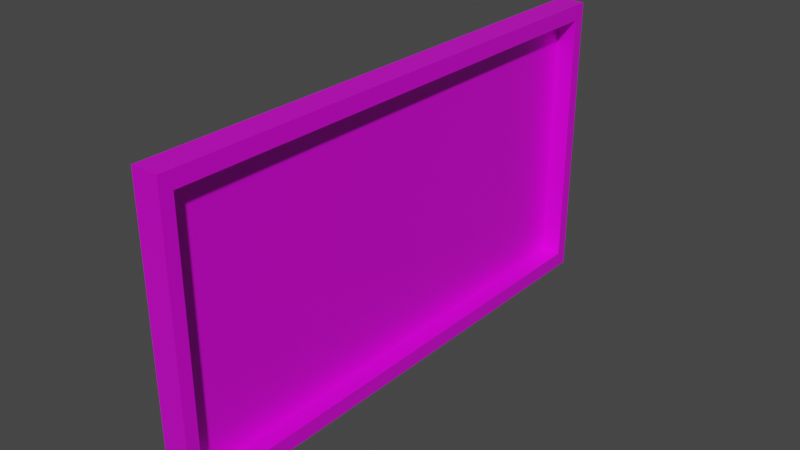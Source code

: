 # Source: ventana_oficina.blend  (saved by Blender 2.93.21; exported with 4.5.12 LTS)
import bpy
from mathutils import Matrix  # noqa: F401  (used for matrix-valued properties, if any)

bpy.ops.wm.read_factory_settings(use_empty=True)
scene = bpy.context.scene
scene.name = 'Scene'

# ---- collections
col_collection = bpy.data.collections.new('Collection'); scene.collection.children.link(col_collection)

# ---- images (referenced by path relative to the original .blend; pixels are not part of the script)
import os
ASSET_DIR = os.environ.get("B2B_ASSET_DIR", "")  # directory of the original .blend (textures are referenced by path, not embedded)
HERE = os.path.dirname(os.path.abspath(__file__))  # packed textures are extracted next to this script under _unpacked/

def load_image(name, relpath, width, height, colorspace="sRGB"):
    """Load a texture the original file referenced (path relative to the .blend, or extracted next to this script)."""
    p = next((c for c in (os.path.join(HERE, relpath), os.path.join(ASSET_DIR, relpath)) if relpath and os.path.exists(c)), "")
    if p:
        img = bpy.data.images.load(p, check_existing=True)
        img.name = name
    else:  # same state as the original file: an image datablock whose file is absent (Cycles renders it pink)
        img = bpy.data.images.new(name, width, height)
        img.source = "FILE"
        img.filepath = "//" + (relpath or name)
    img.colorspace_settings.name = colorspace
    return img
img_material_base_color = load_image('Material Base Color', 'textura_ventana_oficina.png', 1024, 1024, 'sRGB')

# ---- materials (node trees are filled in below, after node groups)
mat_material = bpy.data.materials.new('Material')
mat_material.alpha_threshold = 0.0
mat_material.use_transparent_shadow = False
mat_material.line_color = (0.0, 0.0, 0.0, 1.0)

# ---- material node trees
mat_material.use_nodes = True; mat_material.node_tree.nodes.clear()
_N = mat_material.node_tree.nodes; _L = mat_material.node_tree.links
n0 = _N.new('ShaderNodeOutputMaterial'); n0.name = 'Material Output'; n0.location = (300, 300)
n1 = _N.new('ShaderNodeBsdfPrincipled'); n1.name = 'Principled BSDF'; n1.location = (10, 300)
n1.distribution = 'GGX'
n1.subsurface_method = 'BURLEY'
n1.inputs[1].default_value = 0.2909
n1.inputs[2].default_value = 0.4
n1.inputs[3].default_value = 1.45
n1.inputs[13].default_value = 0.6273
n1.inputs[27].default_value = (0.0, 0.0, 0.0, 1.0)
n1.inputs[28].default_value = 1.0
n2 = _N.new('ShaderNodeTexImage'); n2.name = 'Imagen'; n2.location = (-280, 280)
n2.image = img_material_base_color
_L.new(n1.outputs[0], n0.inputs[0])
_L.new(n2.outputs[0], n1.inputs[0])
n0.is_active_output = True

# ---- world
world_world = bpy.data.worlds.new('World'); scene.world = world_world
world_world.use_nodes = True; world_world.node_tree.nodes.clear()
_N = world_world.node_tree.nodes; _L = world_world.node_tree.links
n0 = _N.new('ShaderNodeOutputWorld'); n0.name = 'World Output'; n0.location = (300, 300)
n1 = _N.new('ShaderNodeBackground'); n1.name = 'Background'; n1.location = (10, 300)
n1.inputs[0].default_value = (0.05088, 0.05088, 0.05088, 1.0)
_L.new(n1.outputs[0], n0.inputs[0])
n0.is_active_output = True
world_world.color = (0.05088, 0.05088, 0.05088)
world_world.use_sun_shadow = False
world_world.sun_shadow_jitter_overblur = 0.0

# ---- meshes
me_cube = bpy.data.meshes.new('Cube')
me_cube.from_pydata([(0.1145, -2.289, 1.256), (0.1145, -2.289, -1.256), (-0.1145, -2.289, 1.256), (-0.1145, -2.289, -1.256), (0.1145, -2.182, 1.121), (0.1145, -2.182, -1.121), (-0.05092, -2.182, 1.121), (-0.05092, -2.182, -1.121), (-0.1145, 0.0, -1.256), (0.1145, 0.0, 1.256), (-0.1145, 0.0, 1.256), (0.1145, 0.0, -1.256), (0.1145, 0.0, 1.121), (0.1145, 0.0, -1.121), (-0.05092, 0.0, 1.121), (-0.05092, 0.0, -1.121)], [], [(9, 10, 2, 0), (1, 0, 2, 3), (8, 11, 1, 3), (0, 1, 5, 4), (9, 0, 4, 12), (15, 14, 6, 7), (4, 5, 7, 6), (12, 4, 6, 14), (1, 11, 13, 5), (5, 13, 15, 7), (3, 2, 10, 8)])
_uv = me_cube.uv_layers.new(name='UVMap')
_uv.uv.foreach_set('vector', [0.4545, 0.5221, 0.5015, 0.5221, 0.5015, 0.9919, 0.4545, 0.9919, 0.9977, 0.002262, 0.9977, 0.5176, 0.9508, 0.5176, 0.9508, 0.002262, 0.506, 0.5221, 0.553, 0.5221, 0.553, 0.9919, 0.506, 0.9919, 0.002262, 0.5176, 0.002262, 0.002262, 0.02426, 0.02989, 0.02426, 0.49, 0.472, 0.5176, 0.002262, 0.5176, 0.02426, 0.49, 0.472, 0.49, 0.9782, 0.6267, 0.9782, 0.8777, 0.7339, 0.8777, 0.7339, 0.6267, 0.5575, 0.9823, 0.5575, 0.5221, 0.5915, 0.5221, 0.5915, 0.9823, 0.6684, 0.5221, 0.6684, 0.9699, 0.6344, 0.9699, 0.6344, 0.5221, 0.002262, 0.002262, 0.472, 0.002262, 0.472, 0.02989, 0.02426, 0.02989, 0.596, 0.9699, 0.596, 0.5221, 0.6299, 0.5221, 0.6299, 0.9699, 0.9462, 0.002262, 0.9462, 0.5176, 0.4765, 0.5176, 0.4765, 0.002262])
me_cube.materials.append(mat_material)
me_cube.use_remesh_preserve_volume = False
me_cube.use_remesh_preserve_attributes = False
me_cube.use_mirror_vertex_groups = False
me_cube.update()

# ---- objects
ob_cube = bpy.data.objects.new('Cube', me_cube)

# ---- transforms, parenting, visibility, modifiers, constraints
ob_cube.location = (0.0, 0.0, 0.0)
ob_cube.lock_rotations_4d = False
ob_cube.empty_display_type = 'ARROWS'
ob_cube.lineart.crease_threshold = 0.0
_m = ob_cube.modifiers.new('Simetrizar', 'MIRROR')
_m.use_axis = (False, True, False)
_m.use_clip = True

# ---- collection membership
col_collection.objects.link(ob_cube)

# ---- scene / render settings (as saved in the file)
scene.frame_start = 1; scene.frame_end = 250; scene.frame_set(1)
scene.render.engine = 'BLENDER_EEVEE_NEXT'
scene.cycles.use_denoising = False
scene.cycles.samples = 128
scene.cycles.sampling_pattern = 'TABULATED_SOBOL'
scene.cycles.use_adaptive_sampling = False
scene.cycles.use_light_tree = False
scene.view_settings.view_transform = 'Filmic'
bpy.context.view_layer.update()

# ---- added for rendering (the .blend has no active camera and no usable light): camera, sun
cam_auto = bpy.data.cameras.new('AutoCamera')
cam_auto.lens = 50.0
cam_auto.sensor_width = 36.0
cam_auto.clip_end = 1000.0
ob_auto_camera = bpy.data.objects.new('AutoCamera', cam_auto)
scene.collection.objects.link(ob_auto_camera)
ob_auto_camera.location = (4.83637, -5.80365, 3.8691)
ob_auto_camera.rotation_euler = (1.09748, -7.21219e-08, 0.694738)
scene.camera = ob_auto_camera
light_auto_sun = bpy.data.lights.new('AutoSun', 'SUN')
light_auto_sun.energy = 3.0
light_auto_sun.angle = 0.0523599
ob_auto_sun = bpy.data.objects.new('AutoSun', light_auto_sun)
scene.collection.objects.link(ob_auto_sun)
ob_auto_sun.rotation_euler = (0.872665, 0.174533, 0.523599)
bpy.context.view_layer.update()
